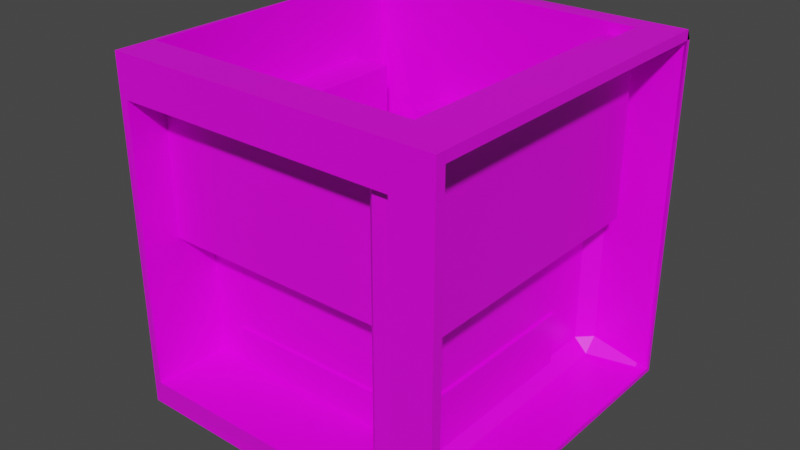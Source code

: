 # Source: untitled.blend  (saved by Blender 2.90.8; exported with 4.5.12 LTS)
import bpy
from mathutils import Matrix  # noqa: F401  (used for matrix-valued properties, if any)

bpy.ops.wm.read_factory_settings(use_empty=True)
scene = bpy.context.scene
scene.name = 'Scene'

# ---- collections
col_collection = bpy.data.collections.new('Collection'); scene.collection.children.link(col_collection)

# ---- images (referenced by path relative to the original .blend; pixels are not part of the script)
import os
ASSET_DIR = os.environ.get("B2B_ASSET_DIR", "")  # directory of the original .blend (textures are referenced by path, not embedded)
HERE = os.path.dirname(os.path.abspath(__file__))  # packed textures are extracted next to this script under _unpacked/

def load_image(name, relpath, width, height, colorspace="sRGB"):
    """Load a texture the original file referenced (path relative to the .blend, or extracted next to this script)."""
    p = next((c for c in (os.path.join(HERE, relpath), os.path.join(ASSET_DIR, relpath)) if relpath and os.path.exists(c)), "")
    if p:
        img = bpy.data.images.load(p, check_existing=True)
        img.name = name
    else:  # same state as the original file: an image datablock whose file is absent (Cycles renders it pink)
        img = bpy.data.images.new(name, width, height)
        img.source = "FILE"
        img.filepath = "//" + (relpath or name)
    img.colorspace_settings.name = colorspace
    return img
img_imphenziapalette02_png = load_image('ImphenziaPalette02.png', 'ImphenziaPalette02.png', 1024, 1024, 'sRGB')

# ---- materials (node trees are filled in below, after node groups)
mat_material = bpy.data.materials.new('Material')
mat_material.alpha_threshold = 0.0
mat_material.use_transparent_shadow = False
mat_material.line_color = (0.0, 0.0, 0.0, 1.0)

# ---- material node trees
mat_material.use_nodes = True; mat_material.node_tree.nodes.clear()
_N = mat_material.node_tree.nodes; _L = mat_material.node_tree.links
n0 = _N.new('ShaderNodeOutputMaterial'); n0.name = 'Material Output'; n0.location = (300, 300)
n1 = _N.new('ShaderNodeBsdfPrincipled'); n1.name = 'Principled BSDF'; n1.location = (10, 300)
n1.distribution = 'GGX'
n1.subsurface_method = 'BURLEY'
n1.inputs[2].default_value = 0.4
n1.inputs[3].default_value = 1.45
n1.inputs[27].default_value = (0.0, 0.0, 0.0, 1.0)
n1.inputs[28].default_value = 1.0
n2 = _N.new('ShaderNodeTexImage'); n2.name = 'Image Texture'; n2.location = (-293, 230)
n2.image = img_imphenziapalette02_png
n2.interpolation = 'Closest'
_L.new(n1.outputs[0], n0.inputs[0])
_L.new(n2.outputs[0], n1.inputs[0])
n0.is_active_output = True

# ---- world
world_world = bpy.data.worlds.new('World'); scene.world = world_world
world_world.use_nodes = True; world_world.node_tree.nodes.clear()
_N = world_world.node_tree.nodes; _L = world_world.node_tree.links
n0 = _N.new('ShaderNodeOutputWorld'); n0.name = 'World Output'; n0.location = (300, 300)
n1 = _N.new('ShaderNodeBackground'); n1.name = 'Background'; n1.location = (10, 300)
n1.inputs[0].default_value = (0.05088, 0.05088, 0.05088, 1.0)
_L.new(n1.outputs[0], n0.inputs[0])
n0.is_active_output = True
world_world.color = (0.05088, 0.05088, 0.05088)
world_world.use_sun_shadow = False
world_world.sun_shadow_jitter_overblur = 0.0

# ---- meshes
me_cube = bpy.data.meshes.new('Cube')
me_cube.from_pydata([(1.0, 0.9453, 0.9453), (-0.7742, -1.0, 0.7742), (-0.7742, -1.0, -0.7742), (1.0, -0.9453, 0.9453), (0.5869, -0.5869, -1.0), (0.5869, 0.5869, -1.0), (-0.5869, 0.5869, -1.0), (-0.5869, -0.5869, -1.0), (-0.7921, -0.7921, 1.0), (-0.7921, 0.7921, 1.0), (1.0, -1.0, 1.0), (-0.7742, -0.5668, -0.7742), (-0.7742, -0.5668, 0.7742), (0.3645, 0.5668, -0.3645), (-0.3645, 0.5668, -0.3645), (0.3645, 0.5668, 0.3645), (-0.3645, 0.5668, 0.3645), (-0.5668, 0.569, -0.569), (-0.5668, -0.569, -0.569), (-0.5668, -0.569, 0.569), (-0.5668, 0.569, 0.569), (-0.7921, -0.7921, 0.5668), (-0.7921, 0.7921, 0.5668), (-0.5869, 0.5869, -0.5668), (-0.5869, -0.5869, -0.5668), (0.5869, 0.5869, -0.5668), (0.5869, -0.5869, -0.5668), (0.7921, -0.7921, -0.01306), (-0.7921, -0.7921, -0.01306), (0.7921, 0.7921, -0.01306), (-0.7921, 0.7921, -0.01306), (-1.0, -0.4951, -0.7477), (-1.0, -0.7477, -0.4951), (-0.8214, -0.569, -0.569), (-1.0, -0.7477, 0.4951), (-1.0, -0.4951, 0.7477), (-0.8214, -0.569, 0.569), (-0.8214, 0.569, -0.569), (-1.0, 0.7477, -0.4951), (-1.0, 0.4951, -0.7477), (-0.8214, 0.569, 0.569), (-1.0, 0.4951, 0.7477), (-1.0, 0.7477, 0.4951), (-1.0, -0.8214, 0.5688), (-0.8214, -1.0, 1.0), (-1.0, -0.5688, 0.8214), (-1.0, 0.8214, 0.5688), (-1.0, 0.5688, 0.8214), (-1.0, 0.8214, -0.5688), (-1.0, -0.8214, -0.5688), (0.9215, 0.8668, -0.9453), (1.0, 0.9453, -0.9453), (0.7742, -0.9215, 0.6957), (0.7742, -1.0, 0.7742), (0.7742, -0.9215, -0.6957), (0.7742, -1.0, -0.7742), (-0.443, 1.0, 0.3393), (-0.3243, 1.0, 0.443), (-0.3645, 0.9215, 0.3645), (-0.3243, 1.0, -0.443), (-0.443, 1.0, -0.3393), (-0.3645, 0.9215, -0.3645), (0.9215, -0.8668, -0.9453), (1.0, -0.9453, -0.9453), (0.3645, 0.9215, 0.3645), (0.332, 1.0, 0.443), (0.443, 1.0, 0.332), (0.3645, 0.9215, -0.3645), (0.443, 1.0, -0.332), (0.332, 1.0, -0.443), (0.7921, -0.7137, 0.9215), (0.7921, -0.7921, 1.0), (0.7921, 0.7137, 0.9215), (0.7921, 0.7921, 1.0), (0.9215, 1.0, 0.8106), (0.8106, 1.0, 0.9215), (1.0, 0.9215, 1.0), (0.9215, 1.0, -0.8106), (1.0, 0.9215, -0.9215), (0.9215, 0.8106, -1.0), (0.8106, 0.9215, -1.0), (0.8106, 1.0, -0.9215), (0.9215, -0.8106, -1.0), (1.0, -1.0, -0.9215), (0.8106, -0.9215, -1.0), (-0.6456, 0.7768, -1.0), (-0.751, 0.6198, -1.0), (-0.6456, -0.7768, -1.0), (-0.751, -0.6198, -1.0), (0.6658, 0.7768, -1.0), (0.7768, 0.6658, -1.0), (0.6198, 0.6198, -1.0), (0.6198, -0.6198, -1.0), (0.7768, -0.6658, -1.0), (0.6658, -0.7768, -1.0), (0.7742, -0.6453, 0.6957), (0.6957, -0.5668, 0.7742), (0.7742, -0.6453, -0.6957), (0.6957, -0.5668, -0.7742), (0.6453, 0.9453, 0.9453), (0.5668, 0.8668, 0.8668), (0.6453, 0.9453, -0.8668), (0.5668, 0.8668, -0.8668), (0.6453, 0.8668, -0.9453), (0.5668, -0.8668, 0.8668), (0.6453, -0.9453, 0.9453), (0.6453, -0.9453, -0.8668), (0.6453, -0.8668, -0.9453), (0.5668, -0.8668, -0.8668), (0.7921, -0.7921, 0.4884), (0.7921, -0.7137, 0.6453), (0.7921, 0.7137, 0.6453), (0.7921, 0.7921, 0.4884), (-0.7429, 1.0, 0.7564), (-0.8451, 0.937, 0.9763), (-0.6683, 1.0, 0.9215), (-0.9445, 0.5475, -0.8769), (-1.0, 0.6352, -0.7549), (-0.8769, 0.7108, -0.9445), (-0.8685, 0.9529, -0.8862), (-0.7429, 1.0, -0.7564), (-0.6683, 1.0, -0.9215), (-0.7046, 0.9215, -1.0), (-0.7429, 0.5999, -1.0), (-0.8769, -0.7108, -0.9445), (-0.7429, -0.5999, -1.0), (-0.7046, -0.9215, -1.0), (-0.8326, -0.9887, -0.9153), (-0.9445, -0.5475, -0.8769), (-1.0, -0.6348, -0.7554)], [], [(1, 53, 10, 44), (36, 40, 20, 19), (64, 67, 13, 15), (63, 3, 10, 83), (2, 55, 98, 11), (51, 63, 83, 78), (70, 72, 111, 110), (53, 1, 12, 96), (46, 47, 114), (62, 50, 103, 107), (3, 63, 106, 105), (93, 90, 79, 82), (53, 55, 83, 10), (6, 7, 88, 86), (8, 71, 109, 21), (3, 0, 76, 10), (5, 6, 86, 91), (33, 36, 19, 18), (37, 33, 18, 17), (49, 32, 31, 129), (40, 37, 17, 20), (54, 52, 95, 97), (73, 9, 22, 112), (58, 64, 15, 16), (56, 60, 120, 113), (87, 94, 84, 126), (67, 61, 14, 13), (61, 58, 16, 14), (89, 85, 122, 80), (86, 88, 125, 123), (7, 4, 92, 88), (4, 5, 91, 92), (98, 96, 12, 11), (112, 22, 30, 29), (102, 100, 104, 108), (18, 19, 20, 17), (23, 25, 26, 24), (0, 3, 105, 99), (14, 16, 15, 13), (68, 66, 74, 77), (71, 8, 44, 10), (21, 109, 27, 28), (34, 32, 49, 43), (55, 2, 127, 83), (65, 57, 115, 75), (73, 71, 10, 76), (7, 6, 23, 24), (51, 0, 99, 101), (38, 42, 46, 48), (59, 69, 81, 121), (9, 8, 21, 22), (6, 5, 25, 23), (41, 35, 45, 47), (9, 73, 76, 114), (4, 7, 24, 26), (5, 4, 26, 25), (1, 2, 11, 12), (29, 30, 28, 27), (22, 21, 28, 30), (109, 112, 29, 27), (114, 119, 48, 46), (31, 32, 33), (34, 35, 36), (37, 38, 39), (40, 41, 42), (43, 44, 45), (44, 114, 47, 45), (31, 39, 117, 129), (127, 44, 43, 49), (117, 48, 119), (2, 1, 44, 127), (8, 9, 114, 44), (118, 124, 128, 116), (39, 31, 33, 37), (32, 34, 36, 33), (42, 38, 37, 40), (35, 41, 40, 36), (127, 49, 129), (45, 35, 34, 43), (41, 47, 46, 42), (38, 48, 117, 39), (56, 57, 58), (59, 60, 61), (64, 65, 66), (67, 68, 69), (74, 75, 76), (77, 78, 79, 80, 81), (82, 83, 84), (89, 90, 91), (92, 93, 94), (101, 102, 103), (106, 107, 108), (113, 114, 115), (118, 119, 120, 121, 122, 123), (124, 125, 126, 127), (76, 78, 77, 74), (82, 79, 78, 83), (52, 54, 55, 53), (63, 51, 50, 62), (69, 59, 61, 67), (66, 68, 67, 64), (58, 61, 60, 56), (57, 65, 64, 58), (68, 77, 81, 69), (65, 75, 74, 66), (72, 70, 71, 73), (91, 86, 85, 89), (88, 92, 94, 87), (92, 91, 90, 93), (79, 90, 89, 80), (93, 82, 84, 94), (96, 98, 97, 95), (100, 102, 101, 99), (105, 106, 108, 104), (99, 105, 104, 100), (107, 103, 102, 108), (112, 109, 110, 111), (103, 50, 51, 101), (53, 96, 95, 52), (98, 55, 54, 97), (62, 107, 106, 63), (70, 110, 109, 71), (73, 112, 111, 72), (118, 116, 117, 119), (128, 124, 127, 129), (123, 125, 124, 118), (129, 117, 116, 128), (113, 120, 119, 114), (115, 57, 56, 113), (59, 121, 120, 60), (75, 115, 114, 76), (122, 85, 86, 123), (87, 126, 125, 88), (121, 81, 80, 122), (83, 127, 126, 84), (0, 51, 78, 76)])
_uv = me_cube.uv_layers.new(name='UVMap')
_uv.uv.foreach_set('vector', [0.4428, 0.72, 0.4428, 0.7096, 0.4444, 0.7081, 0.4444, 0.7203, 0.4415, 0.6709, 0.4415, 0.6785, 0.4415, 0.6785, 0.4415, 0.6709, 0.4401, 0.6905, 0.4352, 0.6905, 0.4352, 0.6905, 0.4401, 0.6905, 0.4313, 0.7077, 0.444, 0.7077, 0.4444, 0.7081, 0.4315, 0.7081, 0.4325, 0.72, 0.4325, 0.7096, 0.4325, 0.7101, 0.4325, 0.72, 0.6019, 0.6904, 0.6019, 0.7031, 0.602, 0.7035, 0.602, 0.6906, 0.6163, 0.7015, 0.6163, 0.692, 0.6163, 0.692, 0.6163, 0.7015, 0.4428, 0.7096, 0.4428, 0.72, 0.4428, 0.72, 0.4428, 0.7101, 0.3717, 0.7003, 0.3726, 0.6995, 0.3743, 0.7012, 0.6019, 0.7026, 0.6019, 0.691, 0.6019, 0.691, 0.6019, 0.7026, 0.6145, 0.7031, 0.6019, 0.7031, 0.6024, 0.7031, 0.6145, 0.7031, 0.4295, 0.7059, 0.4295, 0.697, 0.4304, 0.696, 0.4304, 0.7068, 0.4428, 0.7096, 0.4325, 0.7096, 0.4315, 0.7081, 0.4444, 0.7081, 0.4204, 0.6975, 0.4204, 0.7053, 0.4193, 0.7056, 0.4193, 0.6973, 0.4563, 0.7067, 0.4457, 0.7067, 0.4457, 0.7067, 0.4563, 0.7067, 0.444, 0.7077, 0.444, 0.6951, 0.4444, 0.6953, 0.4444, 0.7081, 0.4282, 0.6975, 0.4204, 0.6975, 0.4193, 0.6973, 0.4284, 0.6973, 0.4339, 0.6709, 0.4415, 0.6709, 0.4415, 0.6709, 0.4339, 0.6709, 0.4339, 0.6785, 0.4339, 0.6709, 0.4339, 0.6709, 0.4339, 0.6785, 0.4339, 0.6692, 0.4344, 0.6697, 0.4327, 0.6713, 0.4326, 0.6704, 0.4415, 0.6785, 0.4339, 0.6785, 0.4339, 0.6785, 0.4415, 0.6785, 0.6035, 0.705, 0.6128, 0.705, 0.6128, 0.705, 0.6035, 0.705, 0.4457, 0.6961, 0.4563, 0.6961, 0.4563, 0.6961, 0.4457, 0.6961, 0.4401, 0.6856, 0.4401, 0.6905, 0.4401, 0.6905, 0.4401, 0.6856, 0.3609, 0.6882, 0.3563, 0.6882, 0.3535, 0.6862, 0.3637, 0.6862, 0.42, 0.7066, 0.4287, 0.7066, 0.4297, 0.7076, 0.4196, 0.7076, 0.4352, 0.6905, 0.4352, 0.6856, 0.4352, 0.6856, 0.4352, 0.6905, 0.4352, 0.6856, 0.4401, 0.6856, 0.4401, 0.6856, 0.4352, 0.6856, 0.4287, 0.6962, 0.42, 0.6962, 0.4196, 0.6953, 0.4297, 0.6953, 0.4193, 0.6973, 0.4193, 0.7056, 0.4193, 0.7054, 0.4193, 0.6974, 0.4204, 0.7053, 0.4282, 0.7053, 0.4284, 0.7056, 0.4193, 0.7056, 0.4282, 0.7053, 0.4282, 0.6975, 0.4284, 0.6973, 0.4284, 0.7056, 0.603, 0.7055, 0.6134, 0.7055, 0.6134, 0.7153, 0.603, 0.7153, 0.4457, 0.6961, 0.4563, 0.6961, 0.4563, 0.6961, 0.4457, 0.6961, 0.6024, 0.691, 0.614, 0.691, 0.614, 0.7026, 0.6024, 0.7026, 0.4339, 0.6709, 0.4415, 0.6709, 0.4415, 0.6785, 0.4339, 0.6785, 0.4204, 0.6975, 0.4282, 0.6975, 0.4282, 0.7053, 0.4204, 0.7053, 0.6145, 0.6904, 0.6145, 0.7031, 0.6145, 0.7031, 0.6145, 0.6904, 0.4352, 0.6856, 0.4401, 0.6856, 0.4401, 0.6905, 0.4352, 0.6905, 0.3564, 0.6941, 0.3608, 0.6941, 0.364, 0.6973, 0.3532, 0.6973, 0.4457, 0.7067, 0.4563, 0.7067, 0.4565, 0.7081, 0.4444, 0.7081, 0.4563, 0.7067, 0.4457, 0.7067, 0.4457, 0.7067, 0.4563, 0.7067, 0.441, 0.6697, 0.4344, 0.6697, 0.4339, 0.6692, 0.4415, 0.6692, 0.4325, 0.7096, 0.4325, 0.72, 0.4315, 0.7204, 0.4315, 0.7081, 0.3616, 0.6934, 0.3616, 0.689, 0.3648, 0.6867, 0.3648, 0.6966, 0.4457, 0.6961, 0.4457, 0.7067, 0.4444, 0.7081, 0.4444, 0.6953, 0.4204, 0.7053, 0.4204, 0.6975, 0.4204, 0.6975, 0.4204, 0.7053, 0.6019, 0.6904, 0.6145, 0.6904, 0.6145, 0.6904, 0.6024, 0.6904, 0.4344, 0.6797, 0.441, 0.6797, 0.4415, 0.6802, 0.4339, 0.6802, 0.3556, 0.689, 0.3556, 0.6934, 0.3524, 0.6966, 0.3524, 0.6867, 0.4563, 0.6961, 0.4563, 0.7067, 0.4563, 0.7067, 0.4563, 0.6961, 0.4204, 0.6975, 0.4282, 0.6975, 0.4282, 0.6975, 0.4204, 0.6975, 0.4427, 0.678, 0.4427, 0.6713, 0.4432, 0.6709, 0.4432, 0.6785, 0.4563, 0.6961, 0.4457, 0.6961, 0.4444, 0.6953, 0.4567, 0.6951, 0.4282, 0.7053, 0.4204, 0.7053, 0.4204, 0.7053, 0.4282, 0.7053, 0.5987, 0.6928, 0.5987, 0.7007, 0.5987, 0.7007, 0.5987, 0.6928, 0.4428, 0.72, 0.4325, 0.72, 0.4325, 0.72, 0.4428, 0.72, 0.607, 0.4605, 0.8563, 0.4574, 0.8578, 0.6602, 0.6194, 0.6587, 0.4563, 0.6961, 0.4563, 0.7067, 0.4563, 0.7067, 0.4563, 0.6961, -0.0003248, 0.4195, 0.4175, 0.3942, 0.3787, 0.2427, 0.003163, 0.2537, 0.3744, 0.7021, 0.362, 0.7021, 0.3626, 0.7127, 0.3717, 0.7003, 0.4327, 0.6713, 0.4344, 0.6697, 0.4339, 0.6709, 0.441, 0.6697, 0.4427, 0.6713, 0.4415, 0.6709, 0.4339, 0.6785, 0.4344, 0.6797, 0.4327, 0.678, 0.4415, 0.6785, 0.4427, 0.678, 0.441, 0.6797, 0.3717, 0.6893, 0.3746, 0.6881, 0.3726, 0.6902, 0.3746, 0.6881, 0.3744, 0.7011, 0.3734, 0.6986, 0.3734, 0.691, 0.4327, 0.6713, 0.4327, 0.678, 0.4326, 0.6789, 0.4326, 0.6704, 0.3618, 0.6882, 0.3746, 0.6881, 0.3717, 0.6893, 0.3641, 0.6893, 0.3626, 0.6988, 0.3633, 0.6995, 0.3618, 0.701, 0.4325, 0.72, 0.4428, 0.72, 0.4444, 0.7203, 0.4315, 0.7204, 0.4563, 0.7067, 0.4563, 0.6961, 0.4567, 0.6951, 0.4565, 0.7081, 0.4313, 0.6794, 0.4313, 0.6699, 0.4318, 0.671, 0.4318, 0.6783, 0.4327, 0.678, 0.4327, 0.6713, 0.4339, 0.6709, 0.4339, 0.6785, 0.4344, 0.6697, 0.441, 0.6697, 0.4415, 0.6709, 0.4339, 0.6709, 0.441, 0.6797, 0.4344, 0.6797, 0.4339, 0.6785, 0.4415, 0.6785, 0.4427, 0.6713, 0.4427, 0.678, 0.4415, 0.6785, 0.4415, 0.6709, 0.3617, 0.6884, 0.3633, 0.6902, 0.3617, 0.6908, 0.4432, 0.6709, 0.4427, 0.6713, 0.441, 0.6697, 0.4415, 0.6692, 0.4427, 0.678, 0.4432, 0.6785, 0.4415, 0.6802, 0.441, 0.6797, 0.4344, 0.6797, 0.4339, 0.6802, 0.4326, 0.6789, 0.4327, 0.678, 0.4399, 0.6851, 0.4406, 0.6859, 0.4401, 0.6856, 0.4347, 0.6859, 0.4354, 0.6851, 0.4352, 0.6856, 0.4401, 0.6905, 0.4406, 0.6903, 0.4399, 0.691, 0.4352, 0.6905, 0.4354, 0.691, 0.4347, 0.6903, 0.4431, 0.6942, 0.4435, 0.6938, 0.4444, 0.6947, 0.4304, 0.6947, 0.4307, 0.695, 0.4301, 0.6956, 0.4297, 0.6947, 0.4297, 0.6947, 0.4304, 0.7068, 0.431, 0.7081, 0.4297, 0.7081, 0.4287, 0.6962, 0.4295, 0.697, 0.4284, 0.6973, 0.4284, 0.7056, 0.4295, 0.7059, 0.4287, 0.7066, 0.6024, 0.6904, 0.6024, 0.691, 0.6019, 0.691, 0.6024, 0.7031, 0.6019, 0.7026, 0.6024, 0.7026, 0.4427, 0.6831, 0.4442, 0.6825, 0.4435, 0.6831, 0.4184, 0.6967, 0.4189, 0.6949, 0.4193, 0.6947, 0.4198, 0.6947, 0.4196, 0.6947, 0.4196, 0.6967, 0.4184, 0.7062, 0.4196, 0.7061, 0.4196, 0.7081, 0.4188, 0.7081, 0.4444, 0.6953, 0.4315, 0.6953, 0.4322, 0.6942, 0.4431, 0.6942, 0.4304, 0.7068, 0.4304, 0.696, 0.4315, 0.6953, 0.4315, 0.7081, 0.6128, 0.705, 0.6035, 0.705, 0.603, 0.705, 0.6134, 0.705, 0.6019, 0.7031, 0.6019, 0.6904, 0.6019, 0.691, 0.6019, 0.7026, 0.4347, 0.6903, 0.4347, 0.6859, 0.4352, 0.6856, 0.4352, 0.6905, 0.4399, 0.691, 0.4354, 0.691, 0.4352, 0.6905, 0.4401, 0.6905, 0.4401, 0.6856, 0.4352, 0.6856, 0.4354, 0.6851, 0.4399, 0.6851, 0.4406, 0.6859, 0.4406, 0.6903, 0.4401, 0.6905, 0.4401, 0.6856, 0.4354, 0.691, 0.4322, 0.6942, 0.4315, 0.6935, 0.4347, 0.6903, 0.4406, 0.6903, 0.4438, 0.6935, 0.4431, 0.6942, 0.4399, 0.691, 0.6163, 0.692, 0.6163, 0.7015, 0.6163, 0.7021, 0.6163, 0.6915, 0.4284, 0.6973, 0.4193, 0.6973, 0.42, 0.6962, 0.4287, 0.6962, 0.4193, 0.7056, 0.4284, 0.7056, 0.4287, 0.7066, 0.42, 0.7066, 0.4284, 0.7056, 0.4284, 0.6973, 0.4295, 0.697, 0.4295, 0.7059, 0.4304, 0.696, 0.4295, 0.697, 0.4287, 0.6962, 0.4297, 0.6953, 0.4295, 0.7059, 0.4304, 0.7068, 0.4297, 0.7076, 0.4287, 0.7066, 0.6134, 0.7055, 0.603, 0.7055, 0.6035, 0.705, 0.6128, 0.705, 0.614, 0.691, 0.6024, 0.691, 0.6024, 0.6904, 0.6145, 0.6904, 0.6145, 0.7031, 0.6024, 0.7031, 0.6024, 0.7026, 0.614, 0.7026, 0.6145, 0.6904, 0.6145, 0.7031, 0.614, 0.7026, 0.614, 0.691, 0.6019, 0.7026, 0.6019, 0.691, 0.6024, 0.691, 0.6024, 0.7026, 0.6163, 0.6915, 0.6163, 0.7021, 0.6163, 0.7015, 0.6163, 0.692, 0.6019, 0.691, 0.6019, 0.691, 0.6019, 0.6904, 0.6024, 0.6904, 0.6134, 0.705, 0.6134, 0.7055, 0.6128, 0.705, 0.6128, 0.705, 0.603, 0.7055, 0.603, 0.705, 0.6035, 0.705, 0.6035, 0.705, 0.6019, 0.7026, 0.6019, 0.7026, 0.6024, 0.7031, 0.6019, 0.7031, 0.6163, 0.7015, 0.6163, 0.7015, 0.6163, 0.7021, 0.6163, 0.7021, 0.6163, 0.6915, 0.6163, 0.6915, 0.6163, 0.692, 0.6163, 0.692, 0.3616, 0.6996, 0.362, 0.6985, 0.3626, 0.6988, 0.3618, 0.701, 0.362, 0.6911, 0.3616, 0.6901, 0.3613, 0.6884, 0.3623, 0.6908, 0.431, 0.6787, 0.431, 0.6706, 0.4313, 0.6699, 0.4313, 0.6794, 0.3629, 0.6906, 0.3629, 0.6991, 0.362, 0.6985, 0.362, 0.6911, 0.4427, 0.6831, 0.4326, 0.6831, 0.4317, 0.6819, 0.4442, 0.682, 0.4438, 0.6836, 0.4406, 0.6859, 0.4399, 0.6851, 0.4427, 0.6831, 0.4347, 0.6859, 0.4315, 0.6836, 0.4326, 0.6831, 0.4354, 0.6851, 0.4438, 0.6935, 0.4438, 0.6836, 0.4444, 0.6825, 0.4444, 0.6947, 0.4196, 0.6953, 0.42, 0.6962, 0.4193, 0.6973, 0.4193, 0.6974, 0.42, 0.7066, 0.4196, 0.7076, 0.4193, 0.7054, 0.4193, 0.7056, 0.4198, 0.6947, 0.4297, 0.6947, 0.4297, 0.6953, 0.4196, 0.6953, 0.431, 0.7081, 0.4188, 0.7081, 0.4196, 0.7076, 0.4297, 0.7076, 0.444, 0.6951, 0.4313, 0.6951, 0.4315, 0.6953, 0.4444, 0.6953])
me_cube.materials.append(mat_material)
me_cube.use_remesh_preserve_volume = False
me_cube.use_remesh_preserve_attributes = False
me_cube.use_mirror_vertex_groups = False
me_cube.update()

# ---- objects
ob_cube = bpy.data.objects.new('Cube', me_cube)

# ---- transforms, parenting, visibility, modifiers, constraints
ob_cube.location = (0.0, 0.0, 0.0)
ob_cube.lock_rotations_4d = False
ob_cube.empty_display_type = 'ARROWS'
ob_cube.lineart.crease_threshold = 0.0

# ---- collection membership
col_collection.objects.link(ob_cube)

# ---- scene / render settings (as saved in the file)
scene.frame_start = 1; scene.frame_end = 250; scene.frame_set(1)
scene.render.engine = 'BLENDER_EEVEE_NEXT'
scene.cycles.use_denoising = False
scene.cycles.samples = 128
scene.cycles.sampling_pattern = 'TABULATED_SOBOL'
scene.cycles.use_adaptive_sampling = False
scene.cycles.use_light_tree = False
scene.view_settings.view_transform = 'Filmic'
bpy.context.view_layer.update()

# ---- added for rendering (the .blend has no active camera and no usable light): camera, sun
cam_auto = bpy.data.cameras.new('AutoCamera')
cam_auto.lens = 50.0
cam_auto.sensor_width = 36.0
cam_auto.clip_end = 1000.0
ob_auto_camera = bpy.data.objects.new('AutoCamera', cam_auto)
scene.collection.objects.link(ob_auto_camera)
ob_auto_camera.location = (3.20507, -3.84609, 2.56406)
ob_auto_camera.rotation_euler = (1.09748, -7.21219e-08, 0.694738)
scene.camera = ob_auto_camera
light_auto_sun = bpy.data.lights.new('AutoSun', 'SUN')
light_auto_sun.energy = 3.0
light_auto_sun.angle = 0.0523599
ob_auto_sun = bpy.data.objects.new('AutoSun', light_auto_sun)
scene.collection.objects.link(ob_auto_sun)
ob_auto_sun.rotation_euler = (0.872665, 0.174533, 0.523599)
bpy.context.view_layer.update()
